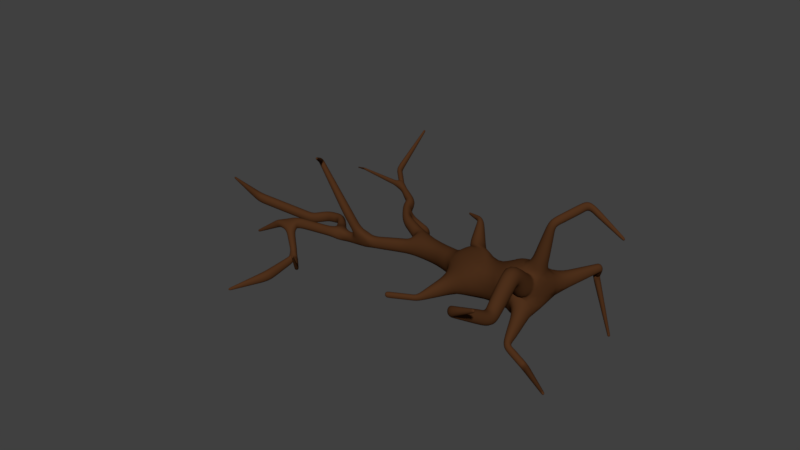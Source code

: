 # Source: FallenTree.blend  (saved by Blender 2.79.0; exported with 4.5.12 LTS)
import bpy
from mathutils import Matrix  # noqa: F401  (used for matrix-valued properties, if any)

bpy.ops.wm.read_factory_settings(use_empty=True)
scene = bpy.context.scene
scene.name = 'Scene'

# ---- collections
col_collection_1 = bpy.data.collections.new('Collection 1'); scene.collection.children.link(col_collection_1)

# ---- materials (node trees are filled in below, after node groups)
mat_material_001 = bpy.data.materials.new('Material.001')
mat_material_001.alpha_threshold = 0.0
mat_material_001.use_transparent_shadow = False
mat_material_001.diffuse_color = (0.07619, 0.02956, 0.01096, 1.0)
mat_material_001.specular_color = (0.009587, 0.02624, 0.0004284)
mat_material_001.roughness = 1.4
mat_material_001.specular_intensity = 0.0

# ---- material node trees

# ---- world
world_world = bpy.data.worlds.new('World'); scene.world = world_world
world_world.color = (0.05088, 0.05088, 0.05088)
world_world.use_sun_shadow = False
world_world.sun_shadow_jitter_overblur = 0.0
world_world.cycles.sampling_method = 'MANUAL'

# ---- meshes
me_vert = bpy.data.meshes.new('Vert')
me_vert.from_pydata([(-0.0002593, -0.2746, -1.526), (-0.0002603, 0.3465, -1.526), (0.6208, 0.3465, -1.533), (0.6208, -0.2746, -1.533), (0.08251, -0.2221, -1.262), (0.08251, 0.294, -1.262), (0.5981, 0.294, -1.24), (0.5981, -0.2221, -1.24), (-0.2581, -0.00351, 2.08), (-0.2581, 0.1511, 2.08), (-0.1191, 0.1511, 2.148), (-0.1191, -0.00351, 2.148), (-0.2715, -0.00351, 2.424), (-0.2715, 0.1511, 2.424), (-0.1206, 0.1511, 2.39), (-0.1206, -0.00351, 2.39), (-0.1303, -0.003577, 2.711), (-0.1386, 0.1495, 2.691), (0.008643, 0.1512, 2.644), (0.0169, -0.00188, 2.664), (0.01149, 0.2735, 3.659), (-0.001268, 0.4247, 3.629), (0.1523, 0.4395, 3.639), (0.1651, 0.2883, 3.668), (1.339, 0.333, 1.67), (1.376, 0.277, 1.655), (1.422, 0.2939, 1.704), (1.385, 0.3499, 1.719), (-0.8574, 0.07713, 0.9553), (-0.8368, 0.2432, 0.9499), (-0.7591, 0.2383, 1.098), (-0.7797, 0.07226, 1.103), (-1.368, 0.2696, 1.554), (-1.346, 0.3668, 1.554), (-1.316, 0.36, 1.648), (-1.338, 0.2629, 1.649), (0.8057, 0.287, 3.088), (0.776, 0.2723, 3.088), (0.7622, 0.3001, 3.1), (0.7918, 0.3148, 3.1), (-1.118, 0.3974, 2.15), (-1.089, 0.4098, 2.16), (-1.077, 0.3792, 2.161), (-1.106, 0.3668, 2.151), (-2.189, 0.4952, 1.55), (-2.181, 0.5275, 1.55), (-2.182, 0.5279, 1.583), (-2.19, 0.4956, 1.583), (1.59, 0.2771, 2.164), (1.605, 0.1233, 2.166), (1.556, 0.12, 2.313), (1.541, 0.2738, 2.311), (2.153, 0.3029, 2.521), (2.157, 0.2701, 2.522), (2.142, 0.2688, 2.551), (2.138, 0.3016, 2.55), (1.524, 0.6559, 1.446), (1.546, 0.6355, 1.432), (1.567, 0.6425, 1.457), (1.545, 0.6629, 1.47), (0.06284, 0.5053, 1.445), (0.2177, 0.5357, 1.452), (0.2263, 0.46, 1.591), (0.07146, 0.4296, 1.584), (-0.1225, 1.117, 1.918), (-0.0395, 1.093, 1.912), (-0.03308, 1.094, 1.998), (-0.1161, 1.117, 2.004), (0.2225, 1.354, 1.651), (0.2448, 1.33, 1.655), (0.257, 1.345, 1.682), (0.2347, 1.37, 1.678), (-0.638, -0.1955, 0.6914), (-0.7237, -0.1521, 0.6921), (-0.7254, -0.1568, 0.7881), (-0.6397, -0.2003, 0.7874), (-0.1901, 0.4131, 4.489), (-0.1933, 0.4459, 4.485), (-0.1618, 0.45, 4.494), (-0.1586, 0.4173, 4.498), (-1.319, 0.2517, 2.526), (-1.306, 0.2572, 2.535), (-1.298, 0.2418, 2.533), (-1.312, 0.2364, 2.524), (-0.8442, -0.5159, 0.9486), (-0.8705, -0.5005, 0.9483), (-0.8705, -0.4998, 0.9789), (-0.8442, -0.5153, 0.9792), (-0.9491, -0.6635, 0.8562), (-0.9617, -0.6554, 0.8562), (-0.9656, -0.6614, 0.8693), (-0.9531, -0.6695, 0.8693), (-0.718, -0.1228, -2.55), (-0.65, -0.2174, -2.538), (-0.6509, -0.203, -2.421), (-0.7188, -0.1084, -2.434), (0.749, 0.7267, -2.227), (0.8405, 0.4777, -2.204), (0.8648, 0.5113, -1.941), (0.7733, 0.7602, -1.964), (0.03699, 0.8559, -2.424), (0.1282, 0.9249, -2.449), (0.1004, 0.9942, -2.359), (0.009164, 0.9251, -2.334), (1.261, -0.07978, -2.081), (1.195, -0.175, -2.065), (1.252, -0.1982, -1.965), (1.318, -0.1029, -1.981), (-0.348, 0.9094, -2.736), (-0.2844, 0.9951, -2.784), (-0.3735, 1.07, -2.769), (-0.4372, 0.984, -2.721), (-0.2389, 0.6348, -3.273), (-0.2149, 0.6679, -3.288), (-0.2504, 0.6852, -3.306), (-0.2743, 0.6521, -3.291), (1.281, -0.3037, -2.31), (1.209, -0.3964, -2.311), (1.289, -0.4587, -2.252), (1.361, -0.366, -2.252), (1.765, -0.2229, -2.906), (1.75, -0.259, -2.925), (1.781, -0.2823, -2.905), (1.796, -0.2462, -2.886), (1.513, 0.5548, -2.236), (1.562, 0.3476, -2.206), (1.543, 0.3739, -1.993), (1.494, 0.5811, -2.023), (2.028, 0.9528, -2.077), (2.14, 0.866, -2.058), (2.175, 0.9372, -1.94), (2.063, 1.024, -1.958), (2.12, 1.086, -2.496), (2.158, 1.065, -2.499), (2.179, 1.101, -2.486), (2.141, 1.122, -2.483), (-0.889, -0.4513, -2.326), (-0.7928, -0.399, -2.368), (-0.7549, -0.382, -2.258), (-0.8511, -0.4343, -2.217), (0.1927, -0.5088, -3.041), (0.1957, -0.4654, -3.041), (0.2208, -0.4671, -3.006), (0.2178, -0.5105, -3.006), (0.9763, -0.003788, -0.2871), (0.973, -0.0909, -0.2787), (0.9016, -0.08345, -0.2286), (0.9048, 0.003667, -0.237), (-0.5398, 0.3071, -0.678), (-0.5104, 0.4012, -0.6734), (-0.4456, 0.3775, -0.6029), (-0.475, 0.2834, -0.6075), (1.183, 0.09475, 0.1617), (1.185, 0.009042, 0.1795), (1.105, 0.01433, 0.215), (1.103, 0.1, 0.1972), (-0.6214, 0.3219, -0.3516), (-0.6136, 0.352, -0.3477), (-0.5854, 0.3434, -0.3374), (-0.5931, 0.3133, -0.3413), (-0.0009131, -0.1865, -0.5869), (-0.04708, 0.1846, -0.5869), (0.3062, 0.2285, -0.4724), (0.3998, -0.1357, -0.4966), (-0.07447, -0.1968, -0.3622), (-0.1205, 0.1732, -0.3622), (0.2317, 0.217, -0.248), (0.2777, -0.153, -0.248), (-0.1428, -0.1815, -0.08016), (-0.183, 0.1416, -0.08016), (0.1246, 0.1799, 0.01956), (0.1648, -0.1432, 0.01956), (0.06178, 0.1713, 0.4859), (0.1375, -0.07737, 0.4859), (-0.1316, -0.1372, 0.5376), (-0.1115, 0.09666, 0.4812), (0.09407, 0.157, 0.6369), (0.1562, -0.04713, 0.6369), (-0.0419, -0.1074, 0.6884), (-0.104, 0.0967, 0.6884), (0.133, 0.1617, 0.8207), (0.1912, -0.02935, 0.8207), (0.005743, -0.08579, 0.8688), (-0.05241, 0.1053, 0.8688), (0.1697, 0.1662, 0.994), (0.2242, -0.01258, 0.994), (0.05068, -0.06538, 1.039), (-0.003717, 0.1134, 1.039), (0.2049, 0.1704, 1.16), (0.2557, 0.003473, 1.16), (0.09372, -0.04584, 1.202), (0.04291, 0.1211, 1.202), (0.09919, -0.006496, 1.461), (0.09756, 0.1631, 1.468), (0.2578, 0.1714, 1.473), (0.2595, -0.006496, 1.471), (0.09266, -0.005514, 1.583), (0.09266, 0.1531, 1.583), (0.251, 0.1531, 1.593), (0.251, -0.005513, 1.593), (0.08621, -0.004544, 1.704), (0.08621, 0.1521, 1.704), (0.2426, 0.1521, 1.714), (0.2426, -0.004544, 1.714), (-0.007483, -0.003558, 1.864), (-0.007483, 0.1511, 1.864), (0.1228, 0.1636, 1.98), (0.09104, -0.003558, 1.983), (-0.1227, -0.003534, 1.959), (-0.1227, 0.1511, 1.959), (-0.02417, 0.1511, 2.078), (-0.02417, -0.003534, 2.078), (-0.2696, -0.00351, 2.258), (-0.2696, 0.1511, 2.258), (-0.1151, 0.1511, 2.262), (-0.1151, -0.00351, 2.262), (-0.1976, -0.00351, 2.577), (-0.1976, 0.1511, 2.577), (-0.05933, 0.1511, 2.507), (-0.05933, -0.00351, 2.507), (-0.1102, 0.03661, 2.849), (-0.1233, 0.185, 2.808), (0.02924, 0.1917, 2.783), (0.04237, 0.04332, 2.825), (-0.08976, 0.07699, 2.988), (-0.1029, 0.2254, 2.946), (0.04964, 0.2321, 2.922), (0.06276, 0.08371, 2.963), (-0.06936, 0.1174, 3.126), (-0.08249, 0.2658, 3.085), (0.07003, 0.2725, 3.061), (0.08315, 0.1241, 3.102), (-0.04897, 0.1578, 3.265), (-0.06209, 0.3062, 3.224), (0.09043, 0.3129, 3.2), (0.1035, 0.1645, 3.241), (-0.02858, 0.1981, 3.404), (-0.0417, 0.3466, 3.363), (0.1108, 0.3533, 3.338), (0.1239, 0.2049, 3.38), (-0.008184, 0.2385, 3.543), (-0.02131, 0.3869, 3.502), (0.1312, 0.3937, 3.477), (0.1443, 0.2452, 3.518), (0.2245, 0.2398, 1.855), (0.3286, 0.1253, 1.855), (0.2587, 0.0617, 1.978), (0.309, 0.3166, 1.944), (0.4131, 0.2022, 1.944), (0.3432, 0.1386, 2.066), (0.2391, 0.253, 2.066), (0.3935, 0.3935, 2.032), (0.4976, 0.2791, 2.032), (0.4277, 0.2155, 2.154), (0.3236, 0.3299, 2.154), (0.478, 0.4704, 2.12), (0.5821, 0.356, 2.12), (0.5122, 0.2924, 2.242), (0.4081, 0.4068, 2.242), (0.5625, 0.5472, 2.208), (0.6732, 0.4226, 2.222), (0.5966, 0.3692, 2.33), (0.4926, 0.4836, 2.33), (0.7845, 0.5069, 2.235), (0.7184, 0.3698, 2.364), (0.823, 0.4644, 2.364), (0.8503, 0.4262, 2.195), (0.7536, 0.3388, 2.195), (0.7891, 0.2994, 2.314), (0.8859, 0.3869, 2.314), (0.9105, 0.3524, 2.158), (0.821, 0.2714, 2.158), (0.8539, 0.235, 2.268), (0.9434, 0.316, 2.268), (0.9674, 0.2826, 2.123), (0.8847, 0.2078, 2.123), (0.9151, 0.1742, 2.224), (0.9978, 0.249, 2.224), (1.015, 0.2241, 2.024), (1.049, 0.1339, 2.024), (1.116, 0.1596, 2.09), (1.081, 0.2377, 2.093), (1.07, 0.243, 1.964), (1.103, 0.1571, 1.964), (1.166, 0.1815, 2.026), (1.133, 0.2674, 2.026), (1.121, 0.2602, 1.908), (1.152, 0.1783, 1.908), (1.213, 0.2017, 1.968), (1.181, 0.2835, 1.968), (1.169, 0.2765, 1.856), (1.199, 0.1985, 1.856), (1.256, 0.2207, 1.913), (1.226, 0.2988, 1.913), (1.215, 0.2922, 1.806), (1.243, 0.2177, 1.806), (1.298, 0.2389, 1.86), (1.27, 0.3134, 1.86), (1.259, 0.3073, 1.757), (1.286, 0.2364, 1.757), (1.339, 0.2566, 1.809), (1.311, 0.3275, 1.809), (1.302, 0.322, 1.71), (1.328, 0.2545, 1.71), (1.378, 0.2737, 1.759), (1.352, 0.3412, 1.759), (-0.3695, -0.04441, 0.3968), (-0.2781, 0.1982, 0.3968), (-0.4078, 0.001077, 0.527), (-0.3331, 0.1995, 0.527), (-0.1613, 0.1348, 0.6332), (-0.236, -0.06363, 0.6332), (-0.4819, 0.03675, 0.6832), (-0.4123, 0.2216, 0.6832), (-0.2523, 0.1613, 0.7821), (-0.3219, -0.02353, 0.7821), (-0.5215, 0.06117, 0.848), (-0.4874, 0.2426, 0.8313), (-0.3386, 0.1865, 0.9233), (-0.4033, 0.0145, 0.9233), (-0.6641, 0.05475, 0.9591), (-0.6681, 0.2418, 0.9372), (-0.6621, 0.2418, 1.106), (-0.6626, 0.07281, 1.106), (-0.9601, 0.1275, 1.105), (-0.9295, 0.2649, 1.089), (-0.8171, 0.2497, 1.173), (-0.8476, 0.1123, 1.189), (-1.008, 0.1573, 1.189), (-0.9813, 0.2769, 1.175), (-0.8834, 0.2637, 1.249), (-0.91, 0.1441, 1.262), (-1.05, 0.1838, 1.263), (-1.027, 0.2876, 1.251), (-0.9423, 0.2761, 1.315), (-0.9653, 0.1724, 1.327), (-1.138, 0.2213, 1.365), (-1.117, 0.3124, 1.365), (-1.06, 0.2996, 1.437), (-1.081, 0.2086, 1.437), (-1.197, 0.2339, 1.413), (-1.177, 0.3265, 1.413), (-1.119, 0.3135, 1.487), (-1.139, 0.2209, 1.487), (-1.259, 0.2468, 1.462), (-1.238, 0.3409, 1.462), (-1.179, 0.3277, 1.537), (-1.2, 0.2336, 1.537), (-1.321, 0.2598, 1.512), (-1.299, 0.3555, 1.512), (-1.239, 0.3421, 1.588), (-1.261, 0.2464, 1.588), (0.7761, 0.4471, 2.53), (0.6663, 0.3926, 2.53), (0.6151, 0.4957, 2.573), (0.7249, 0.5503, 2.573), (0.7816, 0.4172, 2.635), (0.6868, 0.3701, 2.635), (0.6426, 0.4591, 2.671), (0.7374, 0.5062, 2.671), (0.7861, 0.3928, 2.72), (0.7035, 0.3518, 2.72), (0.665, 0.4294, 2.751), (0.7476, 0.4704, 2.751), (0.7901, 0.3715, 2.794), (0.7181, 0.3358, 2.794), (0.6845, 0.4034, 2.821), (0.7565, 0.4391, 2.821), (0.7936, 0.3522, 2.861), (0.7313, 0.3213, 2.861), (0.7023, 0.3798, 2.885), (0.7646, 0.4108, 2.885), (0.7969, 0.3344, 2.923), (0.7435, 0.3079, 2.923), (0.7186, 0.3581, 2.943), (0.772, 0.3846, 2.943), (0.8, 0.3178, 2.981), (0.7549, 0.2954, 2.981), (0.7339, 0.3377, 2.998), (0.779, 0.3601, 2.998), (0.8029, 0.302, 3.036), (0.7657, 0.2835, 3.036), (0.7484, 0.3184, 3.05), (0.7856, 0.3369, 3.05), (-1.105, 0.2941, 1.48), (-1.028, 0.3237, 1.48), (-0.9994, 0.2485, 1.495), (-1.076, 0.2189, 1.495), (-1.107, 0.3065, 1.561), (-1.036, 0.334, 1.561), (-1.009, 0.2641, 1.575), (-1.08, 0.2367, 1.575), (-1.108, 0.317, 1.629), (-1.042, 0.3427, 1.629), (-1.016, 0.2774, 1.642), (-1.083, 0.2517, 1.642), (-1.109, 0.3264, 1.69), (-1.047, 0.3505, 1.69), (-1.023, 0.2893, 1.703), (-1.086, 0.2652, 1.703), (-1.11, 0.3351, 1.747), (-1.052, 0.3577, 1.747), (-1.03, 0.3002, 1.758), (-1.088, 0.2776, 1.758), (-1.112, 0.3432, 1.799), (-1.057, 0.3644, 1.799), (-1.036, 0.3105, 1.81), (-1.091, 0.2893, 1.81), (-1.113, 0.3509, 1.849), (-1.061, 0.3708, 1.849), (-1.042, 0.3202, 1.86), (-1.093, 0.3003, 1.86), (-1.114, 0.3583, 1.897), (-1.065, 0.3769, 1.897), (-1.047, 0.3295, 1.907), (-1.095, 0.3109, 1.907), (-1.114, 0.3653, 1.943), (-1.069, 0.3828, 1.943), (-1.052, 0.3384, 1.952), (-1.097, 0.321, 1.952), (-1.115, 0.3722, 1.988), (-1.073, 0.3884, 1.988), (-1.057, 0.3471, 1.996), (-1.099, 0.3308, 1.996), (-1.116, 0.3788, 2.031), (-1.077, 0.3939, 2.031), (-1.062, 0.3554, 2.038), (-1.101, 0.3403, 2.038), (-1.117, 0.3852, 2.072), (-1.081, 0.3992, 2.072), (-1.067, 0.3635, 2.079), (-1.103, 0.3495, 2.079), (-1.118, 0.3914, 2.113), (-1.084, 0.4044, 2.113), (-1.072, 0.3714, 2.12), (-1.105, 0.3584, 2.12), (-1.496, 0.3053, 1.551), (-1.476, 0.3911, 1.551), (-1.479, 0.3922, 1.639), (-1.499, 0.3063, 1.639), (-1.58, 0.3285, 1.551), (-1.562, 0.4078, 1.551), (-1.565, 0.4088, 1.632), (-1.584, 0.3295, 1.632), (-1.651, 0.348, 1.551), (-1.634, 0.4218, 1.551), (-1.637, 0.4227, 1.626), (-1.654, 0.3489, 1.627), (-1.715, 0.3653, 1.551), (-1.699, 0.4343, 1.551), (-1.701, 0.4351, 1.621), (-1.718, 0.3662, 1.621), (-1.773, 0.3813, 1.551), (-1.758, 0.4457, 1.55), (-1.761, 0.4465, 1.617), (-1.776, 0.3821, 1.617), (-1.828, 0.3962, 1.551), (-1.813, 0.4564, 1.55), (-1.816, 0.4572, 1.612), (-1.83, 0.397, 1.612), (-1.879, 0.4103, 1.55), (-1.866, 0.4666, 1.55), (-1.868, 0.4672, 1.608), (-1.881, 0.411, 1.608), (-1.928, 0.4238, 1.55), (-1.916, 0.4762, 1.55), (-1.918, 0.4769, 1.604), (-1.93, 0.4244, 1.604), (-1.975, 0.4367, 1.55), (-1.964, 0.4855, 1.55), (-1.966, 0.4861, 1.6), (-1.977, 0.4373, 1.6), (-2.021, 0.4491, 1.55), (-2.01, 0.4944, 1.55), (-2.012, 0.495, 1.596), (-2.022, 0.4497, 1.597), (-2.064, 0.4612, 1.55), (-2.055, 0.503, 1.55), (-2.056, 0.5035, 1.593), (-2.066, 0.4617, 1.593), (-2.107, 0.4728, 1.55), (-2.098, 0.5114, 1.55), (-2.099, 0.5119, 1.589), (-2.108, 0.4733, 1.59), (-2.148, 0.4842, 1.55), (-2.14, 0.5195, 1.55), (-2.141, 0.52, 1.586), (-2.15, 0.4846, 1.586), (1.087, 0.116, 2.096), (1.068, 0.1149, 2.204), (1.062, 0.2244, 2.204), (1.187, 0.2363, 2.11), (1.194, 0.1173, 2.11), (1.173, 0.1161, 2.227), (1.167, 0.2351, 2.227), (1.309, 0.2487, 2.126), (1.316, 0.1188, 2.126), (1.293, 0.1175, 2.254), (1.286, 0.2474, 2.254), (1.441, 0.2622, 2.144), (1.449, 0.1204, 2.144), (1.424, 0.119, 2.283), (1.416, 0.2607, 2.283), (1.768, 0.2857, 2.276), (1.784, 0.1695, 2.279), (1.73, 0.165, 2.384), (1.714, 0.2812, 2.38), (1.857, 0.2897, 2.333), (1.87, 0.1928, 2.335), (1.826, 0.1891, 2.422), (1.812, 0.2859, 2.42), (1.929, 0.2929, 2.379), (1.94, 0.2118, 2.381), (1.903, 0.2086, 2.454), (1.892, 0.2898, 2.452), (1.993, 0.2958, 2.419), (2.002, 0.2283, 2.421), (1.971, 0.2257, 2.481), (1.962, 0.2931, 2.48), (2.05, 0.2983, 2.456), (2.058, 0.2433, 2.457), (2.032, 0.2412, 2.506), (2.025, 0.2962, 2.505), (2.103, 0.3007, 2.489), (2.109, 0.2571, 2.49), (2.089, 0.2555, 2.53), (2.083, 0.299, 2.528), (1.372, 0.3919, 1.63), (1.414, 0.3538, 1.606), (1.453, 0.3669, 1.652), (1.412, 0.4049, 1.676), (1.397, 0.4352, 1.6), (1.436, 0.4, 1.577), (1.472, 0.4121, 1.62), (1.433, 0.4472, 1.643), (1.419, 0.4729, 1.574), (1.455, 0.4403, 1.552), (1.488, 0.4515, 1.592), (1.453, 0.4841, 1.613), (1.439, 0.5075, 1.549), (1.472, 0.4772, 1.53), (1.503, 0.4876, 1.566), (1.47, 0.5179, 1.586), (1.457, 0.5399, 1.527), (1.488, 0.5118, 1.508), (1.517, 0.5214, 1.542), (1.486, 0.5496, 1.561), (1.475, 0.5706, 1.505), (1.504, 0.5446, 1.488), (1.531, 0.5535, 1.52), (1.502, 0.5796, 1.537), (1.492, 0.6001, 1.485), (1.518, 0.576, 1.469), (1.543, 0.5842, 1.498), (1.517, 0.6084, 1.514), (1.508, 0.6284, 1.465), (1.533, 0.6062, 1.45), (1.555, 0.6138, 1.477), (1.531, 0.6361, 1.492), (0.08931, 0.2357, 1.326), (0.2495, 0.2524, 1.326), (0.07599, 0.3712, 1.386), (0.2346, 0.3877, 1.386), (0.2412, 0.3247, 1.532), (0.08255, 0.3082, 1.532), (0.02179, 0.6409, 1.55), (0.1578, 0.6798, 1.564), (0.1687, 0.6007, 1.681), (0.03271, 0.5617, 1.668), (-0.007403, 0.7373, 1.625), (0.1178, 0.7732, 1.637), (0.1279, 0.7003, 1.745), (0.002651, 0.6644, 1.733), (-0.03332, 0.823, 1.691), (0.08233, 0.8561, 1.702), (0.09162, 0.7888, 1.802), (-0.02404, 0.7556, 1.791), (-0.05732, 0.9022, 1.752), (0.04948, 0.9328, 1.763), (0.05806, 0.8707, 1.855), (-0.04875, 0.8401, 1.844), (-0.07999, 0.9771, 1.81), (0.01846, 1.005, 1.82), (0.02636, 0.948, 1.905), (-0.07208, 0.9198, 1.895), (-0.1016, 1.049, 1.865), (-0.01118, 1.075, 1.874), (-0.003921, 1.022, 1.952), (-0.09438, 0.996, 1.943), (-0.04726, 1.168, 1.86), (0.003132, 1.114, 1.869), (0.03069, 1.149, 1.929), (-0.0197, 1.204, 1.92), (-0.000783, 1.2, 1.824), (0.04477, 1.151, 1.832), (0.06968, 1.183, 1.886), (0.02413, 1.232, 1.878), (0.03871, 1.227, 1.793), (0.08015, 1.183, 1.801), (0.1028, 1.212, 1.85), (0.06137, 1.257, 1.842), (0.07427, 1.252, 1.766), (0.112, 1.211, 1.773), (0.1326, 1.238, 1.817), (0.09491, 1.279, 1.811), (0.1072, 1.275, 1.74), (0.1415, 1.237, 1.747), (0.1602, 1.262, 1.787), (0.1259, 1.299, 1.781), (0.1381, 1.296, 1.717), (0.1691, 1.262, 1.722), (0.1862, 1.284, 1.759), (0.1551, 1.318, 1.753), (0.1674, 1.316, 1.694), (0.1954, 1.286, 1.699), (0.2108, 1.305, 1.732), (0.1827, 1.336, 1.727), (0.1955, 1.335, 1.672), (0.2206, 1.308, 1.677), (0.2343, 1.326, 1.707), (0.2092, 1.353, 1.702), (-0.6216, 0.1151, 0.8646), (-0.5287, -0.02662, 0.9811), (-0.5404, -0.03021, 0.8046), (-0.655, 0.02519, 0.8046), (-0.6882, -0.04344, 0.9065), (-0.5736, -0.09884, 0.9065), (-0.5848, -0.1033, 0.751), (-0.6848, -0.05493, 0.751), (-0.7138, -0.1149, 0.84), (-0.6137, -0.1632, 0.84), (-0.03506, 0.3056, 3.847), (-0.04712, 0.4287, 3.832), (0.07143, 0.4445, 3.867), (0.08349, 0.3214, 3.882), (-0.06169, 0.3241, 3.957), (-0.07223, 0.4317, 3.944), (0.03138, 0.4454, 3.975), (0.04192, 0.3378, 3.988), (-0.08333, 0.3391, 4.047), (-0.09263, 0.4341, 4.035), (-0.001165, 0.4462, 4.062), (0.008136, 0.3512, 4.074), (-0.1022, 0.3522, 4.125), (-0.1105, 0.4361, 4.115), (-0.02963, 0.4469, 4.139), (-0.02141, 0.3629, 4.149), (-0.1194, 0.3641, 4.196), (-0.1266, 0.438, 4.187), (-0.0554, 0.4475, 4.208), (-0.04815, 0.3735, 4.217), (-0.1352, 0.375, 4.262), (-0.1415, 0.4398, 4.254), (-0.0792, 0.4481, 4.272), (-0.07286, 0.3833, 4.28), (-0.15, 0.3853, 4.323), (-0.1555, 0.4414, 4.316), (-0.1015, 0.4486, 4.332), (-0.096, 0.3925, 4.339), (-0.164, 0.395, 4.381), (-0.1687, 0.443, 4.375), (-0.1226, 0.4491, 4.389), (-0.1179, 0.4012, 4.394), (-0.1774, 0.4043, 4.436), (-0.1813, 0.4444, 4.431), (-0.1426, 0.4496, 4.443), (-0.1387, 0.4094, 4.447), (-1.14, 0.3816, 2.19), (-1.116, 0.3915, 2.207), (-1.102, 0.3635, 2.205), (-1.126, 0.3535, 2.187), (-1.155, 0.3703, 2.219), (-1.132, 0.3799, 2.236), (-1.119, 0.3529, 2.233), (-1.142, 0.3434, 2.216), (-1.169, 0.3604, 2.245), (-1.147, 0.3696, 2.261), (-1.134, 0.3436, 2.258), (-1.157, 0.3344, 2.242), (-1.182, 0.3512, 2.269), (-1.16, 0.3601, 2.284), (-1.148, 0.335, 2.281), (-1.17, 0.3261, 2.266), (-1.194, 0.3426, 2.291), (-1.173, 0.3512, 2.306), (-1.161, 0.327, 2.303), (-1.182, 0.3184, 2.288), (-1.205, 0.3344, 2.312), (-1.185, 0.3427, 2.326), (-1.173, 0.3193, 2.324), (-1.194, 0.311, 2.31), (-1.216, 0.3265, 2.332), (-1.196, 0.3345, 2.346), (-1.185, 0.3119, 2.344), (-1.205, 0.3039, 2.33), (-1.226, 0.3189, 2.352), (-1.208, 0.3267, 2.366), (-1.197, 0.3048, 2.363), (-1.216, 0.297, 2.35), (-1.237, 0.3115, 2.371), (-1.218, 0.319, 2.384), (-1.208, 0.2978, 2.382), (-1.226, 0.2903, 2.369), (-1.246, 0.3043, 2.39), (-1.229, 0.3116, 2.402), (-1.219, 0.2911, 2.4), (-1.236, 0.2838, 2.388), (-1.256, 0.2973, 2.408), (-1.239, 0.3043, 2.42), (-1.229, 0.2845, 2.418), (-1.246, 0.2775, 2.406), (-1.266, 0.2904, 2.426), (-1.249, 0.2972, 2.437), (-1.24, 0.2781, 2.435), (-1.256, 0.2713, 2.424), (-1.275, 0.2837, 2.443), (-1.259, 0.2903, 2.454), (-1.25, 0.2718, 2.452), (-1.266, 0.2652, 2.441), (-1.284, 0.2771, 2.46), (-1.269, 0.2834, 2.471), (-1.26, 0.2656, 2.469), (-1.275, 0.2593, 2.458), (-1.293, 0.2706, 2.477), (-1.278, 0.2767, 2.487), (-1.27, 0.2595, 2.486), (-1.285, 0.2534, 2.475), (-1.302, 0.2642, 2.493), (-1.288, 0.2701, 2.504), (-1.279, 0.2535, 2.502), (-1.294, 0.2477, 2.492), (-1.31, 0.2579, 2.509), (-1.297, 0.2636, 2.519), (-1.289, 0.2476, 2.518), (-1.303, 0.242, 2.508), (-0.7054, -0.3041, 0.7683), (-0.7743, -0.2675, 0.7685), (-0.7554, -0.2323, 0.8354), (-0.6866, -0.2689, 0.8353), (-0.737, -0.3525, 0.8089), (-0.7966, -0.3209, 0.809), (-0.7803, -0.2904, 0.8669), (-0.7207, -0.322, 0.8667), (-0.7634, -0.393, 0.8427), (-0.8152, -0.3655, 0.8428), (-0.801, -0.339, 0.8931), (-0.7492, -0.3665, 0.893), (-0.7869, -0.429, 0.8728), (-0.8318, -0.4051, 0.8729), (-0.8195, -0.3822, 0.9165), (-0.7746, -0.406, 0.9164), (-0.8084, -0.462, 0.9004), (-0.847, -0.4415, 0.9005), (-0.8364, -0.4218, 0.938), (-0.7979, -0.4423, 0.9379), (-0.8286, -0.4928, 0.9262), (-0.8611, -0.4755, 0.9263), (-0.8522, -0.4589, 0.958), (-0.8196, -0.4762, 0.9579), (-0.8601, -0.5376, 0.9334), (-0.8834, -0.5226, 0.9334), (-0.8906, -0.5338, 0.9577), (-0.8673, -0.5488, 0.9577), (-0.8733, -0.5563, 0.9219), (-0.895, -0.5422, 0.9219), (-0.9018, -0.5527, 0.9446), (-0.88, -0.5667, 0.9446), (-0.8848, -0.5726, 0.9119), (-0.9052, -0.5595, 0.9119), (-0.9115, -0.5692, 0.9331), (-0.8912, -0.5824, 0.9331), (-0.8954, -0.5876, 0.9027), (-0.9145, -0.5753, 0.9027), (-0.9204, -0.5844, 0.9226), (-0.9013, -0.5967, 0.9226), (-0.9054, -0.6016, 0.8941), (-0.9232, -0.5901, 0.8941), (-0.9287, -0.5986, 0.9128), (-0.9109, -0.6102, 0.9128), (-0.9148, -0.6149, 0.886), (-0.9315, -0.6041, 0.886), (-0.9367, -0.6121, 0.9034), (-0.92, -0.623, 0.9034), (-0.9238, -0.6277, 0.8781), (-0.9394, -0.6176, 0.8781), (-0.9443, -0.6251, 0.8944), (-0.9287, -0.6352, 0.8944), (-0.9325, -0.64, 0.8706), (-0.9471, -0.6306, 0.8706), (-0.9516, -0.6376, 0.8858), (-0.937, -0.647, 0.8858), (-0.9409, -0.6519, 0.8633), (-0.9545, -0.6431, 0.8633), (-0.9587, -0.6497, 0.8774), (-0.9452, -0.6584, 0.8774), (-0.6276, -0.08851, -2.522), (-0.6045, -0.2127, -2.52), (-0.6612, -0.2218, -2.408), (-0.6843, -0.0976, -2.409), (-0.5017, -0.05004, -2.471), (-0.4734, -0.2021, -2.469), (-0.5428, -0.2132, -2.331), (-0.5711, -0.06116, -2.333), (-0.2899, 0.01467, -2.386), (-0.2529, -0.1841, -2.383), (-0.3437, -0.1986, -2.203), (-0.3807, 0.0001229, -2.206), (0.008423, 0.1058, -2.266), (0.05767, -0.1588, -2.262), (-0.06314, -0.1781, -2.023), (-0.1124, 0.08646, -2.026), (0.3891, 0.3311, -2.192), (0.6772, 0.1167, -2.134), (0.7049, 0.1372, -1.846), (0.4142, 0.3811, -1.843), (0.5384, 0.5153, -2.188), (0.7683, 0.3338, -2.188), (0.8006, 0.3746, -1.9), (0.5707, 0.5562, -1.9), (0.138, 0.2442, -2.225), (0.3644, 0.4378, -1.978), (0.103, 0.3561, -1.978), (0.102, 0.4396, -2.292), (0.3177, 0.507, -2.292), (0.2888, 0.5994, -2.088), (0.07315, 0.532, -2.088), (0.07187, 0.6034, -2.348), (0.2492, 0.6588, -2.348), (0.2255, 0.7348, -2.18), (0.04814, 0.6793, -2.18), (0.04499, 0.7495, -2.398), (0.1882, 0.7942, -2.398), (0.169, 0.8555, -2.263), (0.02583, 0.8108, -2.263), (0.674, -0.1598, -2.109), (0.694, -0.1636, -1.849), (0.932, 0.02786, -2.098), (0.8933, -0.1736, -2.098), (0.909, -0.1767, -1.894), (0.9478, 0.02483, -1.894), (1.107, -0.02947, -2.089), (1.077, -0.1852, -2.089), (1.089, -0.1876, -1.931), (1.119, -0.03181, -1.931), (-0.02256, 0.8557, -2.472), (0.03631, 0.9408, -2.527), (-0.01182, 1.02, -2.455), (-0.07069, 0.935, -2.401), (-0.1085, 0.8686, -2.544), (-0.04959, 0.9537, -2.599), (-0.09772, 1.033, -2.528), (-0.1566, 0.9479, -2.473), (-0.1943, 0.8815, -2.616), (-0.1355, 0.9666, -2.671), (-0.1836, 1.046, -2.6), (-0.2425, 0.9608, -2.545), (-0.2802, 0.8944, -2.689), (-0.2214, 0.9795, -2.743), (-0.2695, 1.059, -2.672), (-0.3284, 0.9737, -2.617), (-0.3197, 0.8528, -2.843), (-0.265, 0.9283, -2.878), (-0.346, 0.9679, -2.92), (-0.4007, 0.8924, -2.885), (-0.3041, 0.8108, -2.926), (-0.2554, 0.8782, -2.957), (-0.3276, 0.9135, -2.994), (-0.3764, 0.8461, -2.963), (-0.291, 0.7753, -2.996), (-0.2472, 0.8357, -3.024), (-0.312, 0.8674, -3.057), (-0.3558, 0.807, -3.029), (-0.2791, 0.7434, -3.059), (-0.2399, 0.7976, -3.084), (-0.298, 0.826, -3.114), (-0.3373, 0.7718, -3.089), (-0.2682, 0.7139, -3.117), (-0.2331, 0.7623, -3.139), (-0.2851, 0.7877, -3.166), (-0.3202, 0.7393, -3.144), (-0.2579, 0.6862, -3.171), (-0.2267, 0.7292, -3.191), (-0.2729, 0.7518, -3.215), (-0.3041, 0.7088, -3.195), (-0.2482, 0.6599, -3.223), (-0.2207, 0.6979, -3.241), (-0.2614, 0.7177, -3.262), (-0.2889, 0.6798, -3.244), (1.267, -0.139, -2.144), (1.181, -0.2012, -2.095), (1.26, -0.2601, -2.031), (1.346, -0.1978, -2.08), (1.275, -0.1995, -2.208), (1.188, -0.2618, -2.16), (1.267, -0.3206, -2.096), (1.353, -0.2584, -2.145), (1.282, -0.2601, -2.273), (1.195, -0.3223, -2.224), (1.274, -0.3812, -2.16), (1.36, -0.3189, -2.209), (1.367, -0.2851, -2.41), (1.332, -0.3696, -2.455), (1.404, -0.4242, -2.41), (1.44, -0.3398, -2.365), (1.43, -0.2753, -2.489), (1.398, -0.3521, -2.529), (1.464, -0.4018, -2.488), (1.496, -0.325, -2.447), (1.483, -0.2669, -2.555), (1.454, -0.3373, -2.592), (1.514, -0.3828, -2.554), (1.544, -0.3124, -2.517), (1.531, -0.2595, -2.615), (1.504, -0.324, -2.649), (1.56, -0.3657, -2.614), (1.587, -0.3012, -2.58), (1.575, -0.2525, -2.67), (1.55, -0.3117, -2.701), (1.601, -0.3499, -2.669), (1.626, -0.2908, -2.638), (1.617, -0.2461, -2.721), (1.594, -0.3001, -2.75), (1.641, -0.3351, -2.721), (1.663, -0.281, -2.692), (1.656, -0.2399, -2.77), (1.635, -0.2892, -2.796), (1.678, -0.3211, -2.77), (1.699, -0.2718, -2.744), (1.694, -0.234, -2.817), (1.675, -0.2787, -2.841), (1.714, -0.3077, -2.817), (1.732, -0.2629, -2.793), (1.73, -0.2284, -2.862), (1.713, -0.2687, -2.884), (1.748, -0.2947, -2.862), (1.765, -0.2544, -2.84), (1.03, 0.6812, -2.234), (0.9788, 0.4371, -2.2), (0.996, 0.4685, -1.951), (1.047, 0.7125, -1.985), (1.208, 0.6373, -2.235), (1.16, 0.4056, -2.202), (1.176, 0.4354, -1.966), (1.225, 0.6671, -1.998), (1.378, 0.5956, -2.235), (1.332, 0.3757, -2.204), (1.348, 0.4039, -1.98), (1.393, 0.6239, -2.011), (1.64, 0.6606, -2.2), (1.76, 0.5095, -2.164), (1.716, 0.5199, -1.973), (1.596, 0.6709, -2.009), (1.76, 0.7536, -2.17), (1.871, 0.6138, -2.137), (1.831, 0.6234, -1.96), (1.72, 0.7631, -1.993), (1.87, 0.8387, -2.142), (1.973, 0.7094, -2.111), (1.935, 0.7183, -1.948), (1.833, 0.8476, -1.979), (1.974, 0.9192, -2.116), (2.069, 0.7996, -2.088), (2.034, 0.8078, -1.937), (1.939, 0.9274, -1.965), (2.041, 0.9725, -2.172), (2.138, 0.9178, -2.179), (2.192, 1.01, -2.145), (2.095, 1.065, -2.138), (2.061, 1.002, -2.255), (2.143, 0.9558, -2.261), (2.189, 1.033, -2.233), (2.107, 1.08, -2.227), (2.078, 1.026, -2.325), (2.148, 0.9874, -2.33), (2.186, 1.053, -2.306), (2.117, 1.092, -2.301), (2.094, 1.048, -2.387), (2.152, 1.015, -2.391), (2.184, 1.07, -2.371), (2.126, 1.103, -2.367), (2.107, 1.068, -2.443), (2.155, 1.041, -2.447), (2.181, 1.086, -2.43), (2.134, 1.113, -2.427), (-0.8448, -0.3299, -2.403), (-0.7436, -0.3886, -2.408), (-0.7074, -0.3342, -2.311), (-0.8086, -0.2756, -2.306), (-0.799, -0.2454, -2.467), (-0.6977, -0.304, -2.472), (-0.6615, -0.2496, -2.375), (-0.7628, -0.191, -2.37), (0.1864, -0.5086, -3.037), (0.1894, -0.4647, -3.037), (0.2148, -0.4665, -3.001), (0.2118, -0.5103, -3.001), (0.1701, -0.508, -3.026), (0.1732, -0.463, -3.026), (0.1992, -0.4648, -2.989), (0.1961, -0.5098, -2.989), (0.1448, -0.5072, -3.009), (0.1481, -0.4604, -3.009), (0.1751, -0.4623, -2.971), (0.1719, -0.509, -2.971), (0.1113, -0.506, -2.987), (0.1147, -0.4569, -2.987), (0.1431, -0.4589, -2.947), (0.1397, -0.508, -2.947), (0.06977, -0.5046, -2.959), (0.07337, -0.4526, -2.959), (0.1034, -0.4547, -2.917), (0.09982, -0.5067, -2.917), (0.02057, -0.5029, -2.926), (0.02441, -0.4475, -2.926), (0.05646, -0.4497, -2.881), (0.05261, -0.5051, -2.881), (-0.03609, -0.5009, -2.889), (-0.03197, -0.4416, -2.889), (0.002353, -0.444, -2.84), (-0.001763, -0.5033, -2.84), (-0.1, -0.4988, -2.846), (-0.09562, -0.4349, -2.846), (-0.05872, -0.4375, -2.794), (-0.06314, -0.5013, -2.794), (-0.1712, -0.4963, -2.799), (-0.1664, -0.4275, -2.799), (-0.1266, -0.4303, -2.742), (-0.1314, -0.4991, -2.742), (-0.2493, -0.4936, -2.747), (-0.2441, -0.4194, -2.747), (-0.2012, -0.4224, -2.686), (-0.2063, -0.4966, -2.686), (-0.3343, -0.4907, -2.69), (-0.3287, -0.4106, -2.69), (-0.2824, -0.4138, -2.625), (-0.2879, -0.4939, -2.625), (-0.4261, -0.4876, -2.629), (-0.4201, -0.401, -2.629), (-0.3701, -0.4045, -2.558), (-0.3761, -0.4911, -2.558), (-0.5247, -0.4842, -2.563), (-0.5182, -0.3908, -2.563), (-0.4641, -0.3945, -2.487), (-0.4706, -0.488, -2.487), (-0.6298, -0.4806, -2.493), (-0.6229, -0.3798, -2.493), (-0.5646, -0.3839, -2.411), (-0.5716, -0.4846, -2.411), (-0.7416, -0.4768, -2.419), (-0.734, -0.3682, -2.419), (-0.6712, -0.3725, -2.33), (-0.6788, -0.4811, -2.33), (0.6782, 0.1314, -0.7264), (0.6443, -0.1523, -0.7264), (0.4812, 0.1549, -0.5209), (0.7959, 0.07768, -0.5527), (0.7714, -0.1278, -0.5527), (0.6286, -0.1108, -0.4038), (0.6532, 0.09472, -0.4038), (0.8912, 0.03419, -0.4121), (0.8742, -0.108, -0.4121), (0.7755, -0.09621, -0.309), (0.7924, 0.04599, -0.309), (-0.1509, 0.04761, -0.9317), (-0.04196, 0.3197, -0.9317), (0.04138, 0.2864, -0.6527), (-0.06755, 0.01425, -0.6527), (-0.2988, 0.1482, -0.8351), (-0.2185, 0.349, -0.8351), (-0.157, 0.3244, -0.6293), (-0.2374, 0.1236, -0.6293), (-0.4194, 0.2303, -0.7564), (-0.3623, 0.3728, -0.7564), (-0.3187, 0.3553, -0.6102), (-0.3757, 0.2128, -0.6102), (1.012, 0.01295, -0.2102), (1.014, -0.07276, -0.1923), (0.9343, -0.06747, -0.1568), (0.932, 0.01825, -0.1747), (1.046, 0.02931, -0.1358), (1.048, -0.0564, -0.118), (0.9684, -0.05111, -0.08246), (0.9662, 0.03461, -0.1003), (1.08, 0.04567, -0.06142), (1.082, -0.04004, -0.0436), (1.003, -0.03475, -0.008085), (1.0, 0.05097, -0.02591), (1.114, 0.06203, 0.01295), (1.117, -0.02368, 0.03078), (1.037, -0.01839, 0.06629), (1.034, 0.06733, 0.04847), (1.149, 0.07839, 0.08733), (1.151, -0.007319, 0.1051), (1.071, -0.002025, 0.1407), (1.069, 0.08369, 0.1228), (-0.5744, 0.3132, -0.555), (-0.5557, 0.3855, -0.5456), (-0.4877, 0.3647, -0.5208), (-0.5064, 0.2924, -0.5302), (-0.5888, 0.3159, -0.4926), (-0.5735, 0.3752, -0.4849), (-0.5177, 0.3582, -0.4646), (-0.533, 0.2988, -0.4723), (-0.6008, 0.3181, -0.4405), (-0.5883, 0.3666, -0.4342), (-0.5427, 0.3527, -0.4176), (-0.5552, 0.3042, -0.4239), (-0.6116, 0.3201, -0.3941), (-0.6015, 0.359, -0.3891), (-0.5649, 0.3478, -0.3758), (-0.575, 0.3089, -0.3808), (-1.138, 0.2213, 1.365), (-1.117, 0.3124, 1.365), (-1.081, 0.2086, 1.437), (1.062, 0.2244, 2.204), (1.068, 0.1149, 2.204), (1.087, 0.116, 2.096), (1.081, 0.2377, 2.093), (-0.06755, 0.01425, -0.6527), (0.7049, 0.1372, -1.846), (0.6772, 0.1167, -2.134), (0.3891, 0.3311, -2.192), (0.04138, 0.2864, -0.6527), (-0.04196, 0.3197, -0.9317), (-0.1509, 0.04761, -0.9317)], [], [(213, 214, 10, 9), (161, 1066, 160), (2, 820, 1), (212, 213, 9, 8), (821, 819, 807), (819, 811, 807), (811, 808, 807), (0, 809, 808), (7, 160, 4), (811, 812, 808), (812, 834, 808), (834, 3, 808), (3, 0, 808), (11, 8, 208, 211), (10, 11, 211, 210), (9, 10, 210, 209), (1, 820, 821), (8, 9, 209, 208), (1065, 1064, 161), (211, 208, 204, 207), (210, 211, 207, 206), (174, 306, 168), (209, 210, 206, 205), (2, 813, 812), (162, 1065, 161), (835, 3, 834), (208, 209, 205, 204), (203, 200, 196, 199), (1054, 162, 163), (1066, 1063, 160), (7, 1053, 160), (202, 203, 199, 198), (201, 202, 198, 197), (1053, 163, 160), (200, 201, 197, 196), (6, 1065, 162), (1065, 6, 1064), (199, 196, 192, 195), (198, 199, 195, 194), (197, 198, 194, 193), (1066, 161, 1063), (1064, 6, 5), (196, 197, 193, 192), (191, 188, 184, 187), (190, 191, 187, 186), (189, 190, 186, 185), (188, 189, 185, 184), (187, 184, 180, 183), (193, 559, 191), (186, 187, 183, 182), (205, 244, 201), (559, 188, 191), (175, 172, 307), (185, 186, 182, 181), (195, 192, 190), (184, 185, 181, 180), (188, 560, 189), (183, 180, 176, 179), (182, 183, 179, 178), (181, 182, 178, 177), (180, 181, 177, 176), (207, 204, 200), (560, 188, 559), (203, 207, 200), (179, 176, 172, 175), (189, 195, 190), (244, 202, 201), (178, 179, 175, 174), (245, 246, 203), (246, 207, 203), (177, 178, 174, 173), (246, 206, 207), (176, 177, 173, 172), (206, 244, 205), (171, 168, 164, 167), (170, 171, 167, 166), (169, 170, 166, 165), (168, 169, 165, 164), (167, 164, 160, 163), (166, 167, 163, 162), (165, 166, 162, 161), (164, 165, 161, 160), (7, 4, 0, 3), (260, 259, 263), (259, 262, 354), (6, 7, 3, 2), (5, 6, 2, 1), (4, 5, 1, 0), (159, 158, 157, 156), (155, 154, 153, 152), (140, 141, 142, 143), (135, 134, 133, 132), (123, 122, 121, 120), (115, 114, 113, 112), (488, 279, 280), (91, 90, 89, 88), (489, 488, 280), (488, 489, 279), (83, 82, 81, 80), (79, 78, 77, 76), (274, 281, 278), (71, 70, 69, 68), (59, 58, 57, 56), (55, 54, 53, 52), (1064, 1122, 1118, 161), (161, 1118, 1124, 1063), (319, 622, 316), (320, 321, 621), (1063, 1124, 1123, 5), (820, 814, 1121, 811), (811, 1121, 1120, 812), (812, 1120, 1119, 2), (490, 1114, 1117, 281), (281, 1117, 1116, 280), (280, 1116, 1115, 489), (384, 338, 1113, 387), (387, 1113, 1111, 336), (336, 1111, 1112, 337), (337, 1112, 338, 384), (813, 2, 3, 835), (5, 1123, 1122, 1064), (337, 384, 385), (39, 38, 37, 36), (1052, 1053, 7, 6), (0, 1, 810, 809), (336, 339, 387), (1063, 5, 4, 160), (1052, 6, 162, 1054), (1, 821, 807, 810), (174, 168, 171, 173), (307, 172, 170, 169), (170, 172, 173, 171), (306, 307, 169, 168), (47, 46, 45, 44), (323, 319, 318, 322), (194, 195, 189, 560), (259, 354, 355, 263), (192, 193, 191, 190), (322, 318, 317, 321), (262, 261, 353, 354), (205, 201, 200, 204), (489, 276, 275, 279), (316, 621, 321, 317), (352, 353, 264, 265), (355, 352, 265, 263), (337, 385, 334, 333), (202, 244, 245, 203), (353, 261, 260, 264), (339, 336, 332, 335), (386, 335, 334, 385), (336, 337, 333, 332), (489, 490, 277, 276), (2, 1119, 814, 820), (277, 490, 281, 274), (387, 339, 335, 386), (275, 274, 278, 279), (489, 1115, 1114, 490), (622, 319, 323, 320), (214, 215, 11, 10), (215, 212, 8, 11), (12, 13, 213, 212), (13, 14, 214, 213), (14, 15, 215, 214), (15, 12, 212, 215), (216, 217, 13, 12), (217, 218, 14, 13), (218, 219, 15, 14), (219, 216, 12, 15), (16, 17, 217, 216), (17, 18, 218, 217), (18, 19, 219, 218), (19, 16, 216, 219), (220, 221, 17, 16), (221, 222, 18, 17), (222, 223, 19, 18), (223, 220, 16, 19), (224, 225, 221, 220), (225, 226, 222, 221), (226, 227, 223, 222), (227, 224, 220, 223), (228, 229, 225, 224), (229, 230, 226, 225), (230, 231, 227, 226), (231, 228, 224, 227), (232, 233, 229, 228), (233, 234, 230, 229), (234, 235, 231, 230), (235, 232, 228, 231), (236, 237, 233, 232), (237, 238, 234, 233), (238, 239, 235, 234), (239, 236, 232, 235), (240, 241, 237, 236), (241, 242, 238, 237), (242, 243, 239, 238), (243, 240, 236, 239), (20, 21, 241, 240), (21, 22, 242, 241), (22, 23, 243, 242), (23, 20, 240, 243), (247, 248, 245, 244), (248, 249, 246, 245), (249, 250, 206, 246), (250, 247, 244, 206), (251, 252, 248, 247), (252, 253, 249, 248), (253, 254, 250, 249), (254, 251, 247, 250), (255, 256, 252, 251), (256, 257, 253, 252), (257, 258, 254, 253), (258, 255, 251, 254), (259, 260, 256, 255), (260, 261, 257, 256), (261, 262, 258, 257), (262, 259, 255, 258), (266, 267, 260, 263), (267, 268, 264, 260), (268, 269, 265, 264), (269, 266, 263, 265), (270, 271, 267, 266), (271, 272, 268, 267), (272, 273, 269, 268), (273, 270, 266, 269), (274, 275, 271, 270), (275, 276, 272, 271), (276, 277, 273, 272), (277, 274, 270, 273), (282, 283, 279, 278), (283, 284, 280, 279), (284, 285, 281, 280), (285, 282, 278, 281), (286, 287, 283, 282), (287, 288, 284, 283), (288, 289, 285, 284), (289, 286, 282, 285), (290, 291, 287, 286), (291, 292, 288, 287), (292, 293, 289, 288), (293, 290, 286, 289), (294, 295, 291, 290), (295, 296, 292, 291), (296, 297, 293, 292), (297, 294, 290, 293), (298, 299, 295, 294), (299, 300, 296, 295), (300, 301, 297, 296), (301, 298, 294, 297), (302, 303, 299, 298), (303, 304, 300, 299), (304, 305, 301, 300), (305, 302, 298, 301), (24, 25, 303, 302), (25, 26, 304, 303), (26, 27, 305, 304), (27, 24, 302, 305), (308, 309, 307, 306), (309, 310, 175, 307), (310, 311, 174, 175), (311, 308, 306, 174), (312, 313, 309, 308), (313, 314, 310, 309), (314, 315, 311, 310), (315, 312, 308, 311), (316, 317, 313, 312), (317, 318, 314, 313), (318, 319, 315, 314), (319, 316, 312, 315), (28, 29, 321, 320), (29, 30, 322, 321), (30, 31, 323, 322), (31, 28, 320, 323), (324, 325, 29, 28), (325, 326, 30, 29), (326, 327, 31, 30), (327, 324, 28, 31), (328, 329, 325, 324), (329, 330, 326, 325), (330, 331, 327, 326), (331, 328, 324, 327), (332, 333, 329, 328), (333, 334, 330, 329), (334, 335, 331, 330), (335, 332, 328, 331), (340, 341, 1112, 1111), (341, 342, 338, 1112), (342, 343, 1113, 338), (343, 340, 1111, 1113), (344, 345, 341, 340), (345, 346, 342, 341), (346, 347, 343, 342), (347, 344, 340, 343), (348, 349, 345, 344), (349, 350, 346, 345), (350, 351, 347, 346), (351, 348, 344, 347), (32, 33, 349, 348), (33, 34, 350, 349), (34, 35, 351, 350), (35, 32, 348, 351), (356, 357, 353, 352), (357, 358, 354, 353), (358, 359, 355, 354), (359, 356, 352, 355), (360, 361, 357, 356), (361, 362, 358, 357), (362, 363, 359, 358), (363, 360, 356, 359), (364, 365, 361, 360), (365, 366, 362, 361), (366, 367, 363, 362), (367, 364, 360, 363), (368, 369, 365, 364), (369, 370, 366, 365), (370, 371, 367, 366), (371, 368, 364, 367), (372, 373, 369, 368), (373, 374, 370, 369), (374, 375, 371, 370), (375, 372, 368, 371), (376, 377, 373, 372), (377, 378, 374, 373), (378, 379, 375, 374), (379, 376, 372, 375), (380, 381, 377, 376), (381, 382, 378, 377), (382, 383, 379, 378), (383, 380, 376, 379), (36, 37, 381, 380), (37, 38, 382, 381), (38, 39, 383, 382), (39, 36, 380, 383), (388, 389, 385, 384), (389, 390, 386, 385), (390, 391, 387, 386), (391, 388, 384, 387), (392, 393, 389, 388), (393, 394, 390, 389), (394, 395, 391, 390), (395, 392, 388, 391), (396, 397, 393, 392), (397, 398, 394, 393), (398, 399, 395, 394), (399, 396, 392, 395), (400, 401, 397, 396), (401, 402, 398, 397), (402, 403, 399, 398), (403, 400, 396, 399), (404, 405, 401, 400), (405, 406, 402, 401), (406, 407, 403, 402), (407, 404, 400, 403), (408, 409, 405, 404), (409, 410, 406, 405), (410, 411, 407, 406), (411, 408, 404, 407), (412, 413, 409, 408), (413, 414, 410, 409), (414, 415, 411, 410), (415, 412, 408, 411), (416, 417, 413, 412), (417, 418, 414, 413), (418, 419, 415, 414), (419, 416, 412, 415), (420, 421, 417, 416), (421, 422, 418, 417), (422, 423, 419, 418), (423, 420, 416, 419), (424, 425, 421, 420), (425, 426, 422, 421), (426, 427, 423, 422), (427, 424, 420, 423), (428, 429, 425, 424), (429, 430, 426, 425), (430, 431, 427, 426), (431, 428, 424, 427), (432, 433, 429, 428), (433, 434, 430, 429), (434, 435, 431, 430), (435, 432, 428, 431), (40, 41, 433, 432), (41, 42, 434, 433), (42, 43, 435, 434), (43, 40, 432, 435), (436, 437, 33, 32), (437, 438, 34, 33), (438, 439, 35, 34), (439, 436, 32, 35), (440, 441, 437, 436), (441, 442, 438, 437), (442, 443, 439, 438), (443, 440, 436, 439), (444, 445, 441, 440), (445, 446, 442, 441), (446, 447, 443, 442), (447, 444, 440, 443), (448, 449, 445, 444), (449, 450, 446, 445), (450, 451, 447, 446), (451, 448, 444, 447), (452, 453, 449, 448), (453, 454, 450, 449), (454, 455, 451, 450), (455, 452, 448, 451), (456, 457, 453, 452), (457, 458, 454, 453), (458, 459, 455, 454), (459, 456, 452, 455), (460, 461, 457, 456), (461, 462, 458, 457), (462, 463, 459, 458), (463, 460, 456, 459), (464, 465, 461, 460), (465, 466, 462, 461), (466, 467, 463, 462), (467, 464, 460, 463), (468, 469, 465, 464), (469, 470, 466, 465), (470, 471, 467, 466), (471, 468, 464, 467), (472, 473, 469, 468), (473, 474, 470, 469), (474, 475, 471, 470), (475, 472, 468, 471), (476, 477, 473, 472), (477, 478, 474, 473), (478, 479, 475, 474), (479, 476, 472, 475), (480, 481, 477, 476), (481, 482, 478, 477), (482, 483, 479, 478), (483, 480, 476, 479), (484, 485, 481, 480), (485, 486, 482, 481), (486, 487, 483, 482), (487, 484, 480, 483), (44, 45, 485, 484), (45, 46, 486, 485), (46, 47, 487, 486), (47, 44, 484, 487), (491, 492, 1116, 1117), (492, 493, 1115, 1116), (493, 494, 1114, 1115), (494, 491, 1117, 1114), (495, 496, 492, 491), (496, 497, 493, 492), (497, 498, 494, 493), (498, 495, 491, 494), (499, 500, 496, 495), (500, 501, 497, 496), (501, 502, 498, 497), (502, 499, 495, 498), (48, 49, 500, 499), (49, 50, 501, 500), (50, 51, 502, 501), (51, 48, 499, 502), (503, 504, 49, 48), (504, 505, 50, 49), (505, 506, 51, 50), (506, 503, 48, 51), (507, 508, 504, 503), (508, 509, 505, 504), (509, 510, 506, 505), (510, 507, 503, 506), (511, 512, 508, 507), (512, 513, 509, 508), (513, 514, 510, 509), (514, 511, 507, 510), (515, 516, 512, 511), (516, 517, 513, 512), (517, 518, 514, 513), (518, 515, 511, 514), (519, 520, 516, 515), (520, 521, 517, 516), (521, 522, 518, 517), (522, 519, 515, 518), (523, 524, 520, 519), (524, 525, 521, 520), (525, 526, 522, 521), (526, 523, 519, 522), (52, 53, 524, 523), (53, 54, 525, 524), (54, 55, 526, 525), (55, 52, 523, 526), (527, 528, 25, 24), (528, 529, 26, 25), (529, 530, 27, 26), (530, 527, 24, 27), (531, 532, 528, 527), (532, 533, 529, 528), (533, 534, 530, 529), (534, 531, 527, 530), (535, 536, 532, 531), (536, 537, 533, 532), (537, 538, 534, 533), (538, 535, 531, 534), (539, 540, 536, 535), (540, 541, 537, 536), (541, 542, 538, 537), (542, 539, 535, 538), (543, 544, 540, 539), (544, 545, 541, 540), (545, 546, 542, 541), (546, 543, 539, 542), (547, 548, 544, 543), (548, 549, 545, 544), (549, 550, 546, 545), (550, 547, 543, 546), (551, 552, 548, 547), (552, 553, 549, 548), (553, 554, 550, 549), (554, 551, 547, 550), (555, 556, 552, 551), (556, 557, 553, 552), (557, 558, 554, 553), (558, 555, 551, 554), (56, 57, 556, 555), (57, 58, 557, 556), (58, 59, 558, 557), (59, 56, 555, 558), (561, 562, 560, 559), (562, 563, 194, 560), (563, 564, 193, 194), (564, 561, 559, 193), (60, 61, 562, 561), (61, 62, 563, 562), (62, 63, 564, 563), (63, 60, 561, 564), (565, 566, 61, 60), (566, 567, 62, 61), (567, 568, 63, 62), (568, 565, 60, 63), (569, 570, 566, 565), (570, 571, 567, 566), (571, 572, 568, 567), (572, 569, 565, 568), (573, 574, 570, 569), (574, 575, 571, 570), (575, 576, 572, 571), (576, 573, 569, 572), (577, 578, 574, 573), (578, 579, 575, 574), (579, 580, 576, 575), (580, 577, 573, 576), (581, 582, 578, 577), (582, 583, 579, 578), (583, 584, 580, 579), (584, 581, 577, 580), (585, 586, 582, 581), (586, 587, 583, 582), (587, 588, 584, 583), (588, 585, 581, 584), (64, 65, 586, 585), (65, 66, 587, 586), (66, 67, 588, 587), (67, 64, 585, 588), (589, 590, 65, 64), (590, 591, 66, 65), (591, 592, 67, 66), (592, 589, 64, 67), (593, 594, 590, 589), (594, 595, 591, 590), (595, 596, 592, 591), (596, 593, 589, 592), (597, 598, 594, 593), (598, 599, 595, 594), (599, 600, 596, 595), (600, 597, 593, 596), (601, 602, 598, 597), (602, 603, 599, 598), (603, 604, 600, 599), (604, 601, 597, 600), (605, 606, 602, 601), (606, 607, 603, 602), (607, 608, 604, 603), (608, 605, 601, 604), (609, 610, 606, 605), (610, 611, 607, 606), (611, 612, 608, 607), (612, 609, 605, 608), (613, 614, 610, 609), (614, 615, 611, 610), (615, 616, 612, 611), (616, 613, 609, 612), (617, 618, 614, 613), (618, 619, 615, 614), (619, 620, 616, 615), (620, 617, 613, 616), (68, 69, 618, 617), (69, 70, 619, 618), (70, 71, 620, 619), (71, 68, 617, 620), (623, 624, 621, 316), (624, 625, 320, 621), (625, 626, 622, 320), (626, 623, 316, 622), (627, 628, 624, 623), (628, 629, 625, 624), (629, 630, 626, 625), (630, 627, 623, 626), (72, 73, 628, 627), (73, 74, 629, 628), (74, 75, 630, 629), (75, 72, 627, 630), (631, 632, 21, 20), (632, 633, 22, 21), (633, 634, 23, 22), (634, 631, 20, 23), (635, 636, 632, 631), (636, 637, 633, 632), (637, 638, 634, 633), (638, 635, 631, 634), (639, 640, 636, 635), (640, 641, 637, 636), (641, 642, 638, 637), (642, 639, 635, 638), (643, 644, 640, 639), (644, 645, 641, 640), (645, 646, 642, 641), (646, 643, 639, 642), (647, 648, 644, 643), (648, 649, 645, 644), (649, 650, 646, 645), (650, 647, 643, 646), (651, 652, 648, 647), (652, 653, 649, 648), (653, 654, 650, 649), (654, 651, 647, 650), (655, 656, 652, 651), (656, 657, 653, 652), (657, 658, 654, 653), (658, 655, 651, 654), (659, 660, 656, 655), (660, 661, 657, 656), (661, 662, 658, 657), (662, 659, 655, 658), (663, 664, 660, 659), (664, 665, 661, 660), (665, 666, 662, 661), (666, 663, 659, 662), (76, 77, 664, 663), (77, 78, 665, 664), (78, 79, 666, 665), (79, 76, 663, 666), (667, 668, 41, 40), (668, 669, 42, 41), (669, 670, 43, 42), (670, 667, 40, 43), (671, 672, 668, 667), (672, 673, 669, 668), (673, 674, 670, 669), (674, 671, 667, 670), (675, 676, 672, 671), (676, 677, 673, 672), (677, 678, 674, 673), (678, 675, 671, 674), (679, 680, 676, 675), (680, 681, 677, 676), (681, 682, 678, 677), (682, 679, 675, 678), (683, 684, 680, 679), (684, 685, 681, 680), (685, 686, 682, 681), (686, 683, 679, 682), (687, 688, 684, 683), (688, 689, 685, 684), (689, 690, 686, 685), (690, 687, 683, 686), (691, 692, 688, 687), (692, 693, 689, 688), (693, 694, 690, 689), (694, 691, 687, 690), (695, 696, 692, 691), (696, 697, 693, 692), (697, 698, 694, 693), (698, 695, 691, 694), (699, 700, 696, 695), (700, 701, 697, 696), (701, 702, 698, 697), (702, 699, 695, 698), (703, 704, 700, 699), (704, 705, 701, 700), (705, 706, 702, 701), (706, 703, 699, 702), (707, 708, 704, 703), (708, 709, 705, 704), (709, 710, 706, 705), (710, 707, 703, 706), (711, 712, 708, 707), (712, 713, 709, 708), (713, 714, 710, 709), (714, 711, 707, 710), (715, 716, 712, 711), (716, 717, 713, 712), (717, 718, 714, 713), (718, 715, 711, 714), (719, 720, 716, 715), (720, 721, 717, 716), (721, 722, 718, 717), (722, 719, 715, 718), (723, 724, 720, 719), (724, 725, 721, 720), (725, 726, 722, 721), (726, 723, 719, 722), (727, 728, 724, 723), (728, 729, 725, 724), (729, 730, 726, 725), (730, 727, 723, 726), (731, 732, 728, 727), (732, 733, 729, 728), (733, 734, 730, 729), (734, 731, 727, 730), (80, 81, 732, 731), (81, 82, 733, 732), (82, 83, 734, 733), (83, 80, 731, 734), (735, 736, 73, 72), (736, 737, 74, 73), (737, 738, 75, 74), (738, 735, 72, 75), (739, 740, 736, 735), (740, 741, 737, 736), (741, 742, 738, 737), (742, 739, 735, 738), (743, 744, 740, 739), (744, 745, 741, 740), (745, 746, 742, 741), (746, 743, 739, 742), (747, 748, 744, 743), (748, 749, 745, 744), (749, 750, 746, 745), (750, 747, 743, 746), (751, 752, 748, 747), (752, 753, 749, 748), (753, 754, 750, 749), (754, 751, 747, 750), (755, 756, 752, 751), (756, 757, 753, 752), (757, 758, 754, 753), (758, 755, 751, 754), (84, 85, 756, 755), (85, 86, 757, 756), (86, 87, 758, 757), (87, 84, 755, 758), (759, 760, 85, 84), (760, 761, 86, 85), (761, 762, 87, 86), (762, 759, 84, 87), (763, 764, 760, 759), (764, 765, 761, 760), (765, 766, 762, 761), (766, 763, 759, 762), (767, 768, 764, 763), (768, 769, 765, 764), (769, 770, 766, 765), (770, 767, 763, 766), (771, 772, 768, 767), (772, 773, 769, 768), (773, 774, 770, 769), (774, 771, 767, 770), (775, 776, 772, 771), (776, 777, 773, 772), (777, 778, 774, 773), (778, 775, 771, 774), (779, 780, 776, 775), (780, 781, 777, 776), (781, 782, 778, 777), (782, 779, 775, 778), (783, 784, 780, 779), (784, 785, 781, 780), (785, 786, 782, 781), (786, 783, 779, 782), (787, 788, 784, 783), (788, 789, 785, 784), (789, 790, 786, 785), (790, 787, 783, 786), (791, 792, 788, 787), (792, 793, 789, 788), (793, 794, 790, 789), (794, 791, 787, 790), (88, 89, 792, 791), (89, 90, 793, 792), (90, 91, 794, 793), (91, 88, 791, 794), (795, 796, 93, 92), (796, 797, 94, 93), (797, 798, 95, 94), (798, 795, 92, 95), (799, 800, 796, 795), (800, 801, 797, 796), (801, 802, 798, 797), (802, 799, 795, 798), (803, 804, 800, 799), (804, 805, 801, 800), (805, 806, 802, 801), (806, 803, 799, 802), (807, 808, 804, 803), (808, 809, 805, 804), (809, 810, 806, 805), (810, 807, 803, 806), (815, 816, 1120, 1121), (816, 817, 1119, 1120), (817, 818, 814, 1119), (818, 815, 1121, 814), (96, 97, 816, 815), (97, 98, 817, 816), (98, 99, 818, 817), (99, 96, 815, 818), (822, 823, 811, 819), (823, 824, 820, 811), (824, 825, 821, 820), (825, 822, 819, 821), (826, 827, 823, 822), (827, 828, 824, 823), (828, 829, 825, 824), (829, 826, 822, 825), (830, 831, 827, 826), (831, 832, 828, 827), (832, 833, 829, 828), (833, 830, 826, 829), (100, 101, 831, 830), (101, 102, 832, 831), (102, 103, 833, 832), (103, 100, 830, 833), (836, 837, 834, 812), (837, 838, 835, 834), (838, 839, 813, 835), (839, 836, 812, 813), (840, 841, 837, 836), (841, 842, 838, 837), (842, 843, 839, 838), (843, 840, 836, 839), (104, 105, 841, 840), (105, 106, 842, 841), (106, 107, 843, 842), (107, 104, 840, 843), (844, 845, 101, 100), (845, 846, 102, 101), (846, 847, 103, 102), (847, 844, 100, 103), (848, 849, 845, 844), (849, 850, 846, 845), (850, 851, 847, 846), (851, 848, 844, 847), (852, 853, 849, 848), (853, 854, 850, 849), (854, 855, 851, 850), (855, 852, 848, 851), (856, 857, 853, 852), (857, 858, 854, 853), (858, 859, 855, 854), (859, 856, 852, 855), (108, 109, 857, 856), (109, 110, 858, 857), (110, 111, 859, 858), (111, 108, 856, 859), (860, 861, 109, 108), (861, 862, 110, 109), (862, 863, 111, 110), (863, 860, 108, 111), (864, 865, 861, 860), (865, 866, 862, 861), (866, 867, 863, 862), (867, 864, 860, 863), (868, 869, 865, 864), (869, 870, 866, 865), (870, 871, 867, 866), (871, 868, 864, 867), (872, 873, 869, 868), (873, 874, 870, 869), (874, 875, 871, 870), (875, 872, 868, 871), (876, 877, 873, 872), (877, 878, 874, 873), (878, 879, 875, 874), (879, 876, 872, 875), (880, 881, 877, 876), (881, 882, 878, 877), (882, 883, 879, 878), (883, 880, 876, 879), (884, 885, 881, 880), (885, 886, 882, 881), (886, 887, 883, 882), (887, 884, 880, 883), (112, 113, 885, 884), (113, 114, 886, 885), (114, 115, 887, 886), (115, 112, 884, 887), (888, 889, 105, 104), (889, 890, 106, 105), (890, 891, 107, 106), (891, 888, 104, 107), (892, 893, 889, 888), (893, 894, 890, 889), (894, 895, 891, 890), (895, 892, 888, 891), (896, 897, 893, 892), (897, 898, 894, 893), (898, 899, 895, 894), (899, 896, 892, 895), (116, 117, 897, 896), (117, 118, 898, 897), (118, 119, 899, 898), (119, 116, 896, 899), (900, 901, 117, 116), (901, 902, 118, 117), (902, 903, 119, 118), (903, 900, 116, 119), (904, 905, 901, 900), (905, 906, 902, 901), (906, 907, 903, 902), (907, 904, 900, 903), (908, 909, 905, 904), (909, 910, 906, 905), (910, 911, 907, 906), (911, 908, 904, 907), (912, 913, 909, 908), (913, 914, 910, 909), (914, 915, 911, 910), (915, 912, 908, 911), (916, 917, 913, 912), (917, 918, 914, 913), (918, 919, 915, 914), (919, 916, 912, 915), (920, 921, 917, 916), (921, 922, 918, 917), (922, 923, 919, 918), (923, 920, 916, 919), (924, 925, 921, 920), (925, 926, 922, 921), (926, 927, 923, 922), (927, 924, 920, 923), (928, 929, 925, 924), (929, 930, 926, 925), (930, 931, 927, 926), (931, 928, 924, 927), (932, 933, 929, 928), (933, 934, 930, 929), (934, 935, 931, 930), (935, 932, 928, 931), (120, 121, 933, 932), (121, 122, 934, 933), (122, 123, 935, 934), (123, 120, 932, 935), (936, 937, 97, 96), (937, 938, 98, 97), (938, 939, 99, 98), (939, 936, 96, 99), (940, 941, 937, 936), (941, 942, 938, 937), (942, 943, 939, 938), (943, 940, 936, 939), (944, 945, 941, 940), (945, 946, 942, 941), (946, 947, 943, 942), (947, 944, 940, 943), (124, 125, 945, 944), (125, 126, 946, 945), (126, 127, 947, 946), (127, 124, 944, 947), (948, 949, 125, 124), (949, 950, 126, 125), (950, 951, 127, 126), (951, 948, 124, 127), (952, 953, 949, 948), (953, 954, 950, 949), (954, 955, 951, 950), (955, 952, 948, 951), (956, 957, 953, 952), (957, 958, 954, 953), (958, 959, 955, 954), (959, 956, 952, 955), (960, 961, 957, 956), (961, 962, 958, 957), (962, 963, 959, 958), (963, 960, 956, 959), (128, 129, 961, 960), (129, 130, 962, 961), (130, 131, 963, 962), (131, 128, 960, 963), (964, 965, 129, 128), (965, 966, 130, 129), (966, 967, 131, 130), (967, 964, 128, 131), (968, 969, 965, 964), (969, 970, 966, 965), (970, 971, 967, 966), (971, 968, 964, 967), (972, 973, 969, 968), (973, 974, 970, 969), (974, 975, 971, 970), (975, 972, 968, 971), (976, 977, 973, 972), (977, 978, 974, 973), (978, 979, 975, 974), (979, 976, 972, 975), (980, 981, 977, 976), (981, 982, 978, 977), (982, 983, 979, 978), (983, 980, 976, 979), (132, 133, 981, 980), (133, 134, 982, 981), (134, 135, 983, 982), (135, 132, 980, 983), (984, 985, 137, 136), (985, 986, 138, 137), (986, 987, 139, 138), (987, 984, 136, 139), (988, 989, 985, 984), (989, 990, 986, 985), (990, 991, 987, 986), (991, 988, 984, 987), (92, 93, 989, 988), (93, 94, 990, 989), (94, 95, 991, 990), (95, 92, 988, 991), (992, 993, 141, 140), (993, 994, 142, 141), (994, 995, 143, 142), (995, 992, 140, 143), (996, 997, 993, 992), (997, 998, 994, 993), (998, 999, 995, 994), (999, 996, 992, 995), (1000, 1001, 997, 996), (1001, 1002, 998, 997), (1002, 1003, 999, 998), (1003, 1000, 996, 999), (1004, 1005, 1001, 1000), (1005, 1006, 1002, 1001), (1006, 1007, 1003, 1002), (1007, 1004, 1000, 1003), (1008, 1009, 1005, 1004), (1009, 1010, 1006, 1005), (1010, 1011, 1007, 1006), (1011, 1008, 1004, 1007), (1012, 1013, 1009, 1008), (1013, 1014, 1010, 1009), (1014, 1015, 1011, 1010), (1015, 1012, 1008, 1011), (1016, 1017, 1013, 1012), (1017, 1018, 1014, 1013), (1018, 1019, 1015, 1014), (1019, 1016, 1012, 1015), (1020, 1021, 1017, 1016), (1021, 1022, 1018, 1017), (1022, 1023, 1019, 1018), (1023, 1020, 1016, 1019), (1024, 1025, 1021, 1020), (1025, 1026, 1022, 1021), (1026, 1027, 1023, 1022), (1027, 1024, 1020, 1023), (1028, 1029, 1025, 1024), (1029, 1030, 1026, 1025), (1030, 1031, 1027, 1026), (1031, 1028, 1024, 1027), (1032, 1033, 1029, 1028), (1033, 1034, 1030, 1029), (1034, 1035, 1031, 1030), (1035, 1032, 1028, 1031), (1036, 1037, 1033, 1032), (1037, 1038, 1034, 1033), (1038, 1039, 1035, 1034), (1039, 1036, 1032, 1035), (1040, 1041, 1037, 1036), (1041, 1042, 1038, 1037), (1042, 1043, 1039, 1038), (1043, 1040, 1036, 1039), (1044, 1045, 1041, 1040), (1045, 1046, 1042, 1041), (1046, 1047, 1043, 1042), (1047, 1044, 1040, 1043), (1048, 1049, 1045, 1044), (1049, 1050, 1046, 1045), (1050, 1051, 1047, 1046), (1051, 1048, 1044, 1047), (136, 137, 1049, 1048), (137, 138, 1050, 1049), (138, 139, 1051, 1050), (139, 136, 1048, 1051), (1055, 1056, 1053, 1052), (1056, 1057, 163, 1053), (1057, 1058, 1054, 163), (1058, 1055, 1052, 1054), (1059, 1060, 1056, 1055), (1060, 1061, 1057, 1056), (1061, 1062, 1058, 1057), (1062, 1059, 1055, 1058), (144, 145, 1060, 1059), (145, 146, 1061, 1060), (146, 147, 1062, 1061), (147, 144, 1059, 1062), (1067, 1068, 1123, 1124), (1068, 1069, 1122, 1123), (1069, 1070, 1118, 1122), (1070, 1067, 1124, 1118), (1071, 1072, 1068, 1067), (1072, 1073, 1069, 1068), (1073, 1074, 1070, 1069), (1074, 1071, 1067, 1070), (148, 149, 1072, 1071), (149, 150, 1073, 1072), (150, 151, 1074, 1073), (151, 148, 1071, 1074), (1075, 1076, 145, 144), (1076, 1077, 146, 145), (1077, 1078, 147, 146), (1078, 1075, 144, 147), (1079, 1080, 1076, 1075), (1080, 1081, 1077, 1076), (1081, 1082, 1078, 1077), (1082, 1079, 1075, 1078), (1083, 1084, 1080, 1079), (1084, 1085, 1081, 1080), (1085, 1086, 1082, 1081), (1086, 1083, 1079, 1082), (1087, 1088, 1084, 1083), (1088, 1089, 1085, 1084), (1089, 1090, 1086, 1085), (1090, 1087, 1083, 1086), (1091, 1092, 1088, 1087), (1092, 1093, 1089, 1088), (1093, 1094, 1090, 1089), (1094, 1091, 1087, 1090), (152, 153, 1092, 1091), (153, 154, 1093, 1092), (154, 155, 1094, 1093), (155, 152, 1091, 1094), (1095, 1096, 149, 148), (1096, 1097, 150, 149), (1097, 1098, 151, 150), (1098, 1095, 148, 151), (1099, 1100, 1096, 1095), (1100, 1101, 1097, 1096), (1101, 1102, 1098, 1097), (1102, 1099, 1095, 1098), (1103, 1104, 1100, 1099), (1104, 1105, 1101, 1100), (1105, 1106, 1102, 1101), (1106, 1103, 1099, 1102), (1107, 1108, 1104, 1103), (1108, 1109, 1105, 1104), (1109, 1110, 1106, 1105), (1110, 1107, 1103, 1106), (156, 157, 1108, 1107), (157, 158, 1109, 1108), (158, 159, 1110, 1109), (159, 156, 1107, 1110)])
me_vert.polygons.foreach_set('use_smooth', [True] * 1148)
me_vert.materials.append(mat_material_001)
me_vert.use_remesh_preserve_volume = False
me_vert.use_remesh_preserve_attributes = False
me_vert.use_mirror_vertex_groups = False
me_vert.update()

# ---- objects
ob_vert = bpy.data.objects.new('Vert', me_vert)

# ---- transforms, parenting, visibility, modifiers, constraints
ob_vert.location = (0.0, 0.0, 0.874)
ob_vert.rotation_euler = (-1.446, 2.864, 1.636)
ob_vert.scale = (1.428, 1.813, 1.417)
ob_vert.lineart.crease_threshold = 0.0
_m = ob_vert.modifiers.new('Subsurf', 'SUBSURF')
_m.uv_smooth = 'PRESERVE_CORNERS'
_m.quality = 2
_m.show_only_control_edges = False

# ---- collection membership
col_collection_1.objects.link(ob_vert)

# ---- scene / render settings (as saved in the file)
scene.frame_start = 1; scene.frame_end = 250; scene.frame_set(1)
scene.render.engine = 'BLENDER_EEVEE_NEXT'
scene.render.resolution_percentage = 50
scene.render.dither_intensity = 0.0
scene.cycles.use_denoising = False
scene.cycles.samples = 128
scene.cycles.sampling_pattern = 'TABULATED_SOBOL'
scene.cycles.use_adaptive_sampling = False
scene.cycles.use_light_tree = False
scene.cycles.blur_glossy = 0.0
scene.cycles.sample_clamp_indirect = 0.0
scene.view_settings.view_transform = 'Standard'
bpy.context.view_layer.update()

# ---- added for rendering (the .blend has no active camera and no usable light): camera, sun
cam_auto = bpy.data.cameras.new('AutoCamera')
cam_auto.lens = 50.0
cam_auto.sensor_width = 36.0
cam_auto.clip_end = 1000.0
ob_auto_camera = bpy.data.objects.new('AutoCamera', cam_auto)
scene.collection.objects.link(ob_auto_camera)
ob_auto_camera.location = (13.3085, -17.2622, 12.7492)
ob_auto_camera.rotation_euler = (1.09748, -7.21219e-08, 0.694738)
scene.camera = ob_auto_camera
light_auto_sun = bpy.data.lights.new('AutoSun', 'SUN')
light_auto_sun.energy = 3.0
light_auto_sun.angle = 0.0523599
ob_auto_sun = bpy.data.objects.new('AutoSun', light_auto_sun)
scene.collection.objects.link(ob_auto_sun)
ob_auto_sun.rotation_euler = (0.872665, 0.174533, 0.523599)
bpy.context.view_layer.update()
